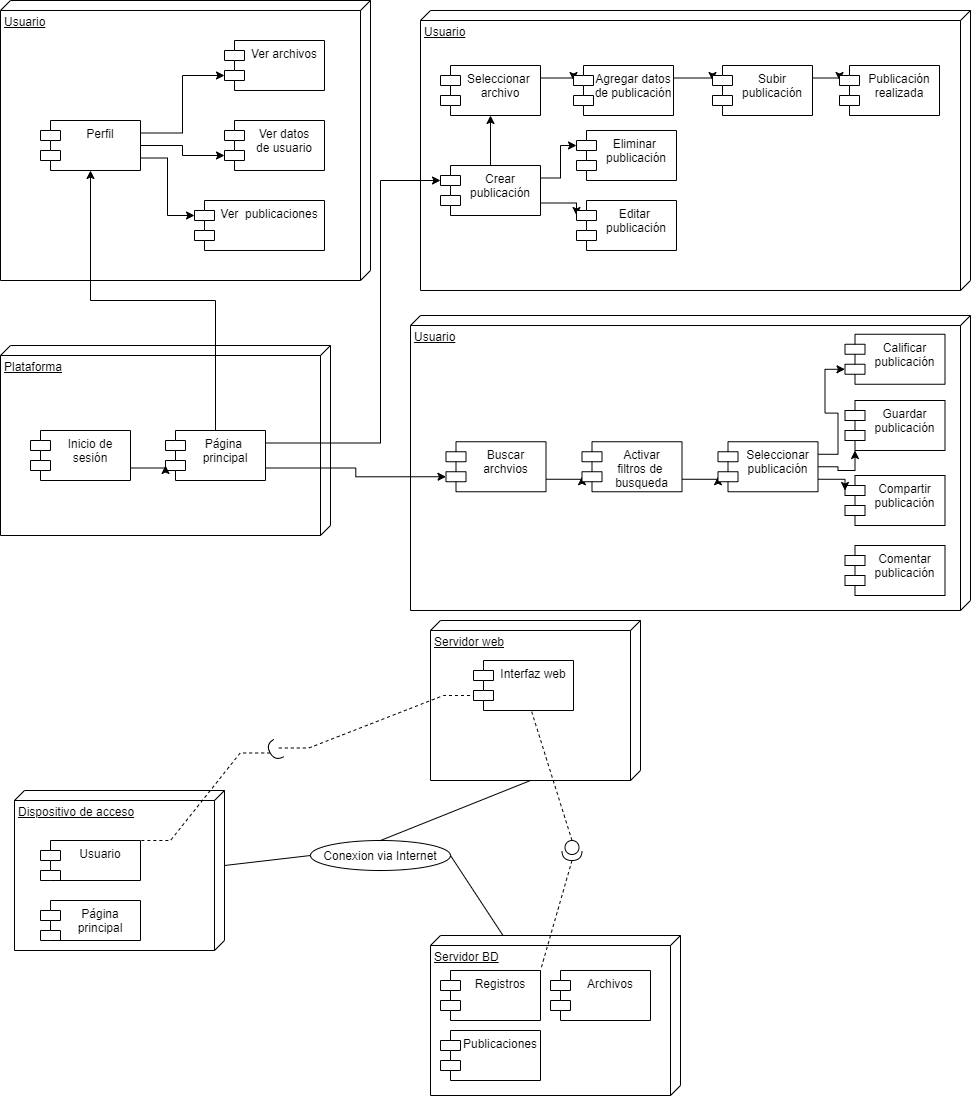

The diagram above was exported from draw.io. Its source (the exported page's mxGraphModel, read from the mxfile embedded in the PNG):
<mxGraphModel dx="185" dy="488" grid="1" gridSize="10" guides="1" tooltips="1" connect="1" arrows="1" fold="1" page="1" pageScale="1" pageWidth="827" pageHeight="1169" math="0" shadow="0">
  <root>
    <mxCell id="0" />
    <mxCell id="1" parent="0" />
    <mxCell id="64" value="Usuario" style="verticalAlign=top;align=left;spacingTop=8;spacingLeft=2;spacingRight=12;shape=cube;size=10;direction=south;fontStyle=4;html=1;" parent="1" vertex="1">
      <mxGeometry x="480" y="60" width="550" height="280" as="geometry" />
    </mxCell>
    <mxCell id="72" value="Usuario" style="verticalAlign=top;align=left;spacingTop=8;spacingLeft=2;spacingRight=12;shape=cube;size=10;direction=south;fontStyle=4;html=1;" parent="1" vertex="1">
      <mxGeometry x="470" y="365" width="560" height="295" as="geometry" />
    </mxCell>
    <mxCell id="3" value="Usuario" style="verticalAlign=top;align=left;spacingTop=8;spacingLeft=2;spacingRight=12;shape=cube;size=10;direction=south;fontStyle=4;html=1;" parent="1" vertex="1">
      <mxGeometry x="60" y="50" width="370" height="280" as="geometry" />
    </mxCell>
    <mxCell id="4" value="Plataforma" style="verticalAlign=top;align=left;spacingTop=8;spacingLeft=2;spacingRight=12;shape=cube;size=10;direction=south;fontStyle=4;html=1;" parent="1" vertex="1">
      <mxGeometry x="60" y="395" width="330" height="190" as="geometry" />
    </mxCell>
    <mxCell id="86" style="edgeStyle=orthogonalEdgeStyle;rounded=0;orthogonalLoop=1;jettySize=auto;html=1;exitX=0.5;exitY=0;exitDx=0;exitDy=0;" parent="1" source="57" target="60" edge="1">
      <mxGeometry relative="1" as="geometry" />
    </mxCell>
    <mxCell id="87" style="edgeStyle=orthogonalEdgeStyle;rounded=0;orthogonalLoop=1;jettySize=auto;html=1;exitX=1;exitY=0.25;exitDx=0;exitDy=0;entryX=0;entryY=0;entryDx=0;entryDy=15;entryPerimeter=0;" parent="1" source="57" target="65" edge="1">
      <mxGeometry relative="1" as="geometry">
        <Array as="points">
          <mxPoint x="440" y="493" />
          <mxPoint x="440" y="230" />
        </Array>
      </mxGeometry>
    </mxCell>
    <mxCell id="88" style="edgeStyle=orthogonalEdgeStyle;rounded=0;orthogonalLoop=1;jettySize=auto;html=1;exitX=1;exitY=0.75;exitDx=0;exitDy=0;entryX=0;entryY=0;entryDx=0;entryDy=35;entryPerimeter=0;" parent="1" source="57" target="79" edge="1">
      <mxGeometry relative="1" as="geometry" />
    </mxCell>
    <mxCell id="57" value="Página &#10;principal" style="shape=module;align=left;spacingLeft=20;align=center;verticalAlign=top;" parent="1" vertex="1">
      <mxGeometry x="225" y="480" width="100" height="50" as="geometry" />
    </mxCell>
    <mxCell id="89" style="edgeStyle=orthogonalEdgeStyle;rounded=0;orthogonalLoop=1;jettySize=auto;html=1;exitX=1;exitY=0.75;exitDx=0;exitDy=0;entryX=0;entryY=0;entryDx=0;entryDy=35;entryPerimeter=0;" parent="1" source="59" target="57" edge="1">
      <mxGeometry relative="1" as="geometry" />
    </mxCell>
    <mxCell id="59" value="Inicio de &#10;sesión" style="shape=module;align=left;spacingLeft=20;align=center;verticalAlign=top;" parent="1" vertex="1">
      <mxGeometry x="90" y="480" width="100" height="50" as="geometry" />
    </mxCell>
    <mxCell id="90" style="edgeStyle=orthogonalEdgeStyle;rounded=0;orthogonalLoop=1;jettySize=auto;html=1;exitX=1;exitY=0.75;exitDx=0;exitDy=0;entryX=0;entryY=0;entryDx=0;entryDy=15;entryPerimeter=0;" edge="1" parent="1" source="60" target="62">
      <mxGeometry relative="1" as="geometry" />
    </mxCell>
    <mxCell id="91" style="edgeStyle=orthogonalEdgeStyle;rounded=0;orthogonalLoop=1;jettySize=auto;html=1;exitX=1;exitY=0.5;exitDx=0;exitDy=0;entryX=0;entryY=0;entryDx=0;entryDy=35;entryPerimeter=0;" edge="1" parent="1" source="60" target="61">
      <mxGeometry relative="1" as="geometry" />
    </mxCell>
    <mxCell id="92" style="edgeStyle=orthogonalEdgeStyle;rounded=0;orthogonalLoop=1;jettySize=auto;html=1;exitX=1;exitY=0.25;exitDx=0;exitDy=0;entryX=0;entryY=0;entryDx=0;entryDy=35;entryPerimeter=0;" edge="1" parent="1" source="60" target="63">
      <mxGeometry relative="1" as="geometry" />
    </mxCell>
    <mxCell id="60" value="Perfil" style="shape=module;align=left;spacingLeft=20;align=center;verticalAlign=top;" parent="1" vertex="1">
      <mxGeometry x="100" y="170" width="100" height="50" as="geometry" />
    </mxCell>
    <mxCell id="61" value="Ver datos&#10;de usuario" style="shape=module;align=left;spacingLeft=20;align=center;verticalAlign=top;" parent="1" vertex="1">
      <mxGeometry x="284" y="170" width="100" height="50" as="geometry" />
    </mxCell>
    <mxCell id="62" value="Ver  publicaciones" style="shape=module;align=left;spacingLeft=20;align=center;verticalAlign=top;" parent="1" vertex="1">
      <mxGeometry x="254" y="250" width="130" height="50" as="geometry" />
    </mxCell>
    <mxCell id="63" value="Ver archivos" style="shape=module;align=left;spacingLeft=20;align=center;verticalAlign=top;" parent="1" vertex="1">
      <mxGeometry x="284" y="90" width="100" height="50" as="geometry" />
    </mxCell>
    <mxCell id="93" style="edgeStyle=orthogonalEdgeStyle;rounded=0;orthogonalLoop=1;jettySize=auto;html=1;exitX=0.5;exitY=0;exitDx=0;exitDy=0;entryX=0.5;entryY=1;entryDx=0;entryDy=0;" edge="1" parent="1" source="65" target="66">
      <mxGeometry relative="1" as="geometry" />
    </mxCell>
    <mxCell id="97" style="edgeStyle=orthogonalEdgeStyle;rounded=0;orthogonalLoop=1;jettySize=auto;html=1;exitX=1;exitY=0.25;exitDx=0;exitDy=0;entryX=0;entryY=0;entryDx=0;entryDy=15;entryPerimeter=0;" edge="1" parent="1" source="65" target="70">
      <mxGeometry relative="1" as="geometry" />
    </mxCell>
    <mxCell id="99" style="edgeStyle=orthogonalEdgeStyle;rounded=0;orthogonalLoop=1;jettySize=auto;html=1;exitX=1;exitY=0.75;exitDx=0;exitDy=0;entryX=0;entryY=0;entryDx=0;entryDy=15;entryPerimeter=0;" edge="1" parent="1" source="65" target="69">
      <mxGeometry relative="1" as="geometry" />
    </mxCell>
    <mxCell id="65" value="Crear &#10;publicación" style="shape=module;align=left;spacingLeft=20;align=center;verticalAlign=top;" parent="1" vertex="1">
      <mxGeometry x="500" y="215" width="100" height="50" as="geometry" />
    </mxCell>
    <mxCell id="94" style="edgeStyle=orthogonalEdgeStyle;rounded=0;orthogonalLoop=1;jettySize=auto;html=1;exitX=1;exitY=0.25;exitDx=0;exitDy=0;entryX=0;entryY=0;entryDx=0;entryDy=15;entryPerimeter=0;" edge="1" parent="1" source="66" target="67">
      <mxGeometry relative="1" as="geometry" />
    </mxCell>
    <mxCell id="66" value="Seleccionar &#10;archivo" style="shape=module;align=left;spacingLeft=20;align=center;verticalAlign=top;" parent="1" vertex="1">
      <mxGeometry x="500" y="115" width="100" height="50" as="geometry" />
    </mxCell>
    <mxCell id="95" style="edgeStyle=orthogonalEdgeStyle;rounded=0;orthogonalLoop=1;jettySize=auto;html=1;exitX=1;exitY=0.25;exitDx=0;exitDy=0;entryX=0;entryY=0;entryDx=0;entryDy=15;entryPerimeter=0;" edge="1" parent="1" source="67" target="68">
      <mxGeometry relative="1" as="geometry" />
    </mxCell>
    <mxCell id="67" value="Agregar datos&#10;de publicación" style="shape=module;align=left;spacingLeft=20;align=center;verticalAlign=top;" parent="1" vertex="1">
      <mxGeometry x="633" y="115" width="100" height="50" as="geometry" />
    </mxCell>
    <mxCell id="96" style="edgeStyle=orthogonalEdgeStyle;rounded=0;orthogonalLoop=1;jettySize=auto;html=1;exitX=1;exitY=0.25;exitDx=0;exitDy=0;entryX=0;entryY=0;entryDx=0;entryDy=15;entryPerimeter=0;" edge="1" parent="1" source="68" target="71">
      <mxGeometry relative="1" as="geometry" />
    </mxCell>
    <mxCell id="68" value="Subir &#10;publicación" style="shape=module;align=left;spacingLeft=20;align=center;verticalAlign=top;" parent="1" vertex="1">
      <mxGeometry x="772" y="115" width="100" height="50" as="geometry" />
    </mxCell>
    <mxCell id="69" value="Editar &#10;publicación" style="shape=module;align=left;spacingLeft=20;align=center;verticalAlign=top;" parent="1" vertex="1">
      <mxGeometry x="636" y="250" width="100" height="50" as="geometry" />
    </mxCell>
    <mxCell id="70" value="Eliminar &#10;publicación" style="shape=module;align=left;spacingLeft=20;align=center;verticalAlign=top;" parent="1" vertex="1">
      <mxGeometry x="636" y="180" width="100" height="50" as="geometry" />
    </mxCell>
    <mxCell id="71" value="Publicación&#10;realizada" style="shape=module;align=left;spacingLeft=20;align=center;verticalAlign=top;" parent="1" vertex="1">
      <mxGeometry x="899" y="115" width="100" height="50" as="geometry" />
    </mxCell>
    <mxCell id="100" style="edgeStyle=orthogonalEdgeStyle;rounded=0;orthogonalLoop=1;jettySize=auto;html=1;exitX=1;exitY=0.75;exitDx=0;exitDy=0;entryX=0;entryY=0;entryDx=0;entryDy=35;entryPerimeter=0;" edge="1" parent="1" source="79" target="80">
      <mxGeometry relative="1" as="geometry" />
    </mxCell>
    <mxCell id="79" value="Buscar&#10;archvios" style="shape=module;align=left;spacingLeft=20;align=center;verticalAlign=top;" parent="1" vertex="1">
      <mxGeometry x="505.5" y="491.25" width="100" height="50" as="geometry" />
    </mxCell>
    <mxCell id="101" style="edgeStyle=orthogonalEdgeStyle;rounded=0;orthogonalLoop=1;jettySize=auto;html=1;exitX=1;exitY=0.75;exitDx=0;exitDy=0;entryX=0;entryY=0;entryDx=0;entryDy=35;entryPerimeter=0;" edge="1" parent="1" source="80" target="85">
      <mxGeometry relative="1" as="geometry" />
    </mxCell>
    <mxCell id="80" value="Activar&#10;filtros de &#10;busqueda" style="shape=module;align=left;spacingLeft=20;align=center;verticalAlign=top;" parent="1" vertex="1">
      <mxGeometry x="641.5" y="491.25" width="100" height="50" as="geometry" />
    </mxCell>
    <mxCell id="81" value="Comentar&#10;publicación" style="shape=module;align=left;spacingLeft=20;align=center;verticalAlign=top;" parent="1" vertex="1">
      <mxGeometry x="904.5" y="595" width="100" height="50" as="geometry" />
    </mxCell>
    <mxCell id="82" value="Compartir&#10;publicación" style="shape=module;align=left;spacingLeft=20;align=center;verticalAlign=top;" parent="1" vertex="1">
      <mxGeometry x="904.5" y="525" width="100" height="50" as="geometry" />
    </mxCell>
    <mxCell id="83" value="Guardar&#10;publicación" style="shape=module;align=left;spacingLeft=20;align=center;verticalAlign=top;" parent="1" vertex="1">
      <mxGeometry x="904.5" y="450" width="100" height="50" as="geometry" />
    </mxCell>
    <mxCell id="84" value="Calificar&#10;publicación" style="shape=module;align=left;spacingLeft=20;align=center;verticalAlign=top;" parent="1" vertex="1">
      <mxGeometry x="904.5" y="383.75" width="100" height="50" as="geometry" />
    </mxCell>
    <mxCell id="102" style="edgeStyle=orthogonalEdgeStyle;rounded=0;orthogonalLoop=1;jettySize=auto;html=1;exitX=1;exitY=0.25;exitDx=0;exitDy=0;entryX=0;entryY=0;entryDx=0;entryDy=35;entryPerimeter=0;" edge="1" parent="1" source="85" target="84">
      <mxGeometry relative="1" as="geometry" />
    </mxCell>
    <mxCell id="103" style="edgeStyle=orthogonalEdgeStyle;rounded=0;orthogonalLoop=1;jettySize=auto;html=1;exitX=1;exitY=0.5;exitDx=0;exitDy=0;entryX=0;entryY=1;entryDx=10;entryDy=0;entryPerimeter=0;" edge="1" parent="1" source="85" target="83">
      <mxGeometry relative="1" as="geometry" />
    </mxCell>
    <mxCell id="104" style="edgeStyle=orthogonalEdgeStyle;rounded=0;orthogonalLoop=1;jettySize=auto;html=1;exitX=1;exitY=0.75;exitDx=0;exitDy=0;entryX=0;entryY=0;entryDx=0;entryDy=15;entryPerimeter=0;" edge="1" parent="1" source="85" target="82">
      <mxGeometry relative="1" as="geometry" />
    </mxCell>
    <mxCell id="85" value="Seleccionar&#10;publicación" style="shape=module;align=left;spacingLeft=20;align=center;verticalAlign=top;" parent="1" vertex="1">
      <mxGeometry x="777.5" y="491.25" width="100" height="50" as="geometry" />
    </mxCell>
    <mxCell id="105" value="Dispositivo de acceso" style="verticalAlign=top;align=left;spacingTop=8;spacingLeft=2;spacingRight=12;shape=cube;size=10;direction=south;fontStyle=4;html=1;" vertex="1" parent="1">
      <mxGeometry x="74" y="840" width="210" height="160" as="geometry" />
    </mxCell>
    <mxCell id="106" value="Usuario" style="shape=module;align=left;spacingLeft=20;align=center;verticalAlign=top;" vertex="1" parent="1">
      <mxGeometry x="100" y="890" width="100" height="40" as="geometry" />
    </mxCell>
    <mxCell id="107" value="Servidor web" style="verticalAlign=top;align=left;spacingTop=8;spacingLeft=2;spacingRight=12;shape=cube;size=10;direction=south;fontStyle=4;html=1;" vertex="1" parent="1">
      <mxGeometry x="490" y="670" width="210" height="160" as="geometry" />
    </mxCell>
    <mxCell id="108" value="Interfaz web" style="shape=module;align=left;spacingLeft=20;align=center;verticalAlign=top;" vertex="1" parent="1">
      <mxGeometry x="533" y="710" width="100" height="50" as="geometry" />
    </mxCell>
    <mxCell id="109" value="Servidor BD" style="verticalAlign=top;align=left;spacingTop=8;spacingLeft=2;spacingRight=12;shape=cube;size=10;direction=south;fontStyle=4;html=1;" vertex="1" parent="1">
      <mxGeometry x="490" y="985" width="250" height="160" as="geometry" />
    </mxCell>
    <mxCell id="110" value="Registros" style="shape=module;align=left;spacingLeft=20;align=center;verticalAlign=top;" vertex="1" parent="1">
      <mxGeometry x="500" y="1020" width="100" height="50" as="geometry" />
    </mxCell>
    <mxCell id="111" value="Conexion via Internet" style="ellipse;" vertex="1" parent="1">
      <mxGeometry x="370" y="890" width="140" height="30" as="geometry" />
    </mxCell>
    <mxCell id="113" value="" style="endArrow=none;endFill=0;endSize=12;html=1;exitX=0;exitY=0;exitDx=75;exitDy=0;exitPerimeter=0;entryX=0;entryY=0.5;entryDx=0;entryDy=0;" edge="1" parent="1" source="105" target="111">
      <mxGeometry width="160" relative="1" as="geometry">
        <mxPoint x="250" y="930" as="sourcePoint" />
        <mxPoint x="410" y="930" as="targetPoint" />
      </mxGeometry>
    </mxCell>
    <mxCell id="114" value="" style="endArrow=none;endFill=0;endSize=12;html=1;exitX=1;exitY=0.5;exitDx=0;exitDy=0;" edge="1" parent="1" source="111" target="109">
      <mxGeometry width="160" relative="1" as="geometry">
        <mxPoint x="610" y="890" as="sourcePoint" />
        <mxPoint x="770" y="890" as="targetPoint" />
      </mxGeometry>
    </mxCell>
    <mxCell id="115" value="" style="endArrow=none;endFill=0;endSize=12;html=1;exitX=0.5;exitY=0;exitDx=0;exitDy=0;entryX=0;entryY=0;entryDx=160;entryDy=110;entryPerimeter=0;" edge="1" parent="1" source="111" target="107">
      <mxGeometry width="160" relative="1" as="geometry">
        <mxPoint x="620" y="900" as="sourcePoint" />
        <mxPoint x="780" y="900" as="targetPoint" />
      </mxGeometry>
    </mxCell>
    <mxCell id="116" value="Página&#10;principal" style="shape=module;align=left;spacingLeft=20;align=center;verticalAlign=top;" vertex="1" parent="1">
      <mxGeometry x="100" y="950" width="100" height="40" as="geometry" />
    </mxCell>
    <mxCell id="118" style="edgeStyle=entityRelationEdgeStyle;rounded=0;orthogonalLoop=1;jettySize=auto;html=1;exitX=1;exitY=0.5;exitDx=0;exitDy=0;exitPerimeter=0;entryX=1;entryY=0;entryDx=0;entryDy=0;endArrow=none;endFill=0;dashed=1;" edge="1" parent="1" source="117" target="106">
      <mxGeometry relative="1" as="geometry" />
    </mxCell>
    <mxCell id="120" style="edgeStyle=entityRelationEdgeStyle;rounded=0;orthogonalLoop=1;jettySize=auto;html=1;exitX=0;exitY=0.5;exitDx=0;exitDy=0;exitPerimeter=0;entryX=0;entryY=0;entryDx=0;entryDy=35;entryPerimeter=0;endArrow=none;endFill=0;dashed=1;" edge="1" parent="1" source="117" target="108">
      <mxGeometry relative="1" as="geometry" />
    </mxCell>
    <mxCell id="117" value="" style="shape=requiredInterface;html=1;verticalLabelPosition=bottom;rotation=-210;" vertex="1" parent="1">
      <mxGeometry x="329" y="790" width="10" height="20" as="geometry" />
    </mxCell>
    <mxCell id="122" style="rounded=0;orthogonalLoop=1;jettySize=auto;html=1;exitX=1;exitY=0.5;exitDx=0;exitDy=0;exitPerimeter=0;entryX=1;entryY=0;entryDx=0;entryDy=0;dashed=1;endArrow=none;endFill=0;" edge="1" parent="1" source="121" target="110">
      <mxGeometry relative="1" as="geometry" />
    </mxCell>
    <mxCell id="123" style="edgeStyle=none;rounded=0;orthogonalLoop=1;jettySize=auto;html=1;exitX=0;exitY=0.5;exitDx=0;exitDy=0;exitPerimeter=0;dashed=1;endArrow=none;endFill=0;" edge="1" parent="1" source="121" target="108">
      <mxGeometry relative="1" as="geometry" />
    </mxCell>
    <mxCell id="121" value="" style="shape=providedRequiredInterface;html=1;verticalLabelPosition=bottom;rotation=90;" vertex="1" parent="1">
      <mxGeometry x="621.5" y="890" width="20" height="20" as="geometry" />
    </mxCell>
    <mxCell id="124" value="Publicaciones" style="shape=module;align=left;spacingLeft=20;align=center;verticalAlign=top;" vertex="1" parent="1">
      <mxGeometry x="500" y="1080" width="100" height="50" as="geometry" />
    </mxCell>
    <mxCell id="125" value="Archivos" style="shape=module;align=left;spacingLeft=20;align=center;verticalAlign=top;" vertex="1" parent="1">
      <mxGeometry x="610" y="1020" width="100" height="50" as="geometry" />
    </mxCell>
  </root>
</mxGraphModel>